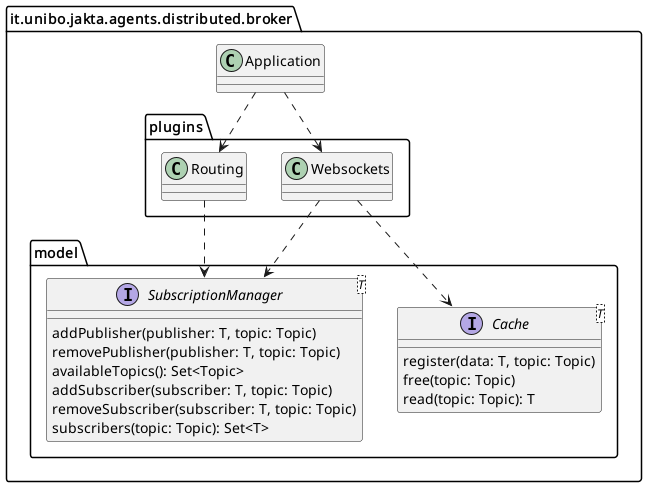

The diagram above was rendered by PlantUML. Its source (embedded in the PNG):
@startuml

package it.unibo.jakta.agents.distributed.broker {
    package model {
        interface Cache<T> {
            register(data: T, topic: Topic)
            free(topic: Topic)
            read(topic: Topic): T
        }
        interface SubscriptionManager<T> {
            addPublisher(publisher: T, topic: Topic)
            removePublisher(publisher: T, topic: Topic)
            availableTopics(): Set<Topic>
            addSubscriber(subscriber: T, topic: Topic)
            removeSubscriber(subscriber: T, topic: Topic)
            subscribers(topic: Topic): Set<T>
        }
    }

    package plugins {
        class Routing
        class Websockets
    }

    class Application
}

Application ..> Websockets
Application ..> Routing
Routing ..> SubscriptionManager
Websockets ..> SubscriptionManager
Websockets ..> Cache

@enduml